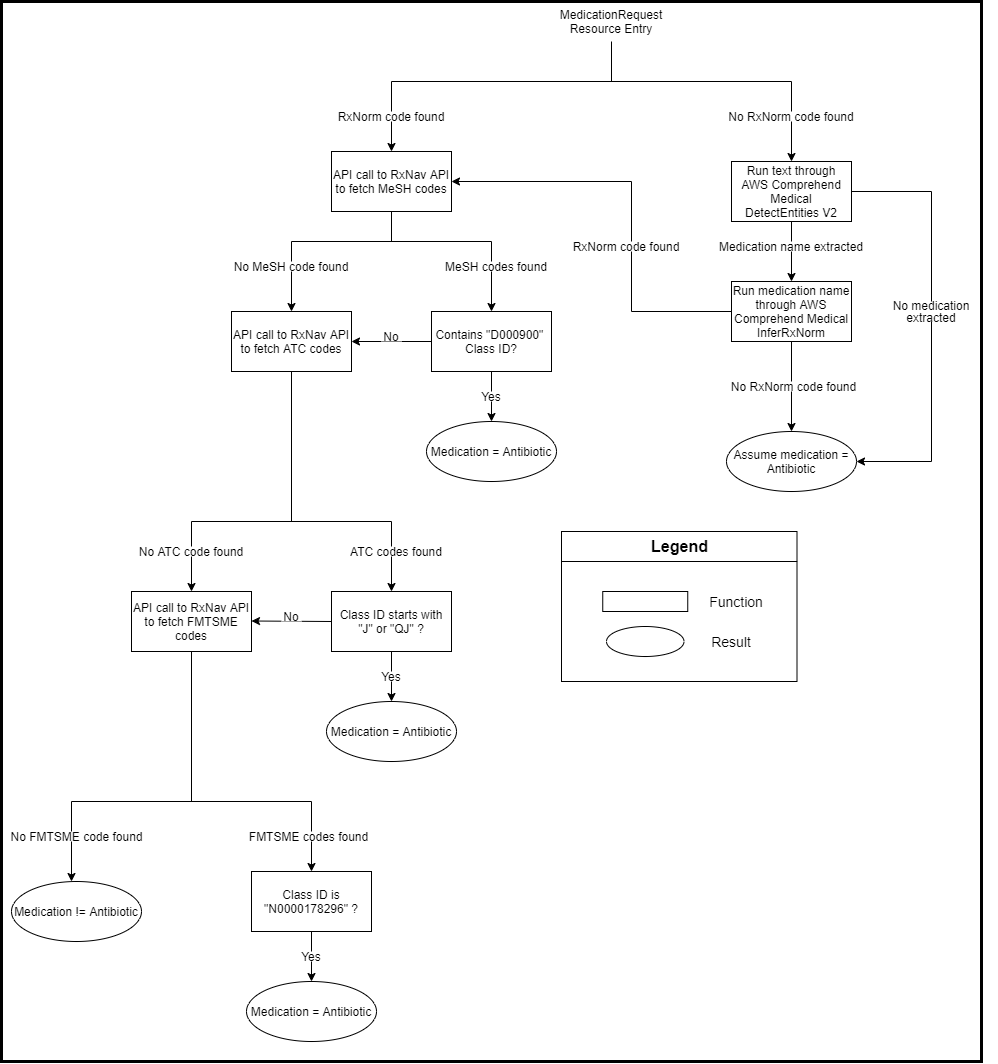

The diagram above was exported from draw.io. Its source (the exported page's mxGraphModel, read from the mxfile embedded in the PNG):
<mxGraphModel dx="2274" dy="1400" grid="1" gridSize="10" guides="1" tooltips="1" connect="1" arrows="1" fold="1" page="1" pageScale="1" pageWidth="827" pageHeight="1169" math="0" shadow="0">
  <root>
    <mxCell id="WIyWlLk6GJQsqaUBKTNV-0" />
    <mxCell id="WIyWlLk6GJQsqaUBKTNV-1" parent="WIyWlLk6GJQsqaUBKTNV-0" />
    <mxCell id="1_O0HsIParl4q6s0otqh-0" value="MedicationRequest Resource Entry" style="text;html=1;align=center;verticalAlign=middle;whiteSpace=wrap;rounded=0;" vertex="1" parent="WIyWlLk6GJQsqaUBKTNV-1">
      <mxGeometry x="480" y="40" width="120" height="40" as="geometry" />
    </mxCell>
    <mxCell id="1_O0HsIParl4q6s0otqh-1" value="" style="endArrow=none;html=1;" edge="1" parent="WIyWlLk6GJQsqaUBKTNV-1">
      <mxGeometry width="50" height="50" relative="1" as="geometry">
        <mxPoint x="540" y="120" as="sourcePoint" />
        <mxPoint x="540" y="80" as="targetPoint" />
      </mxGeometry>
    </mxCell>
    <mxCell id="1_O0HsIParl4q6s0otqh-2" value="API call to RxNav API to fetch MeSH codes" style="rounded=0;whiteSpace=wrap;html=1;" vertex="1" parent="WIyWlLk6GJQsqaUBKTNV-1">
      <mxGeometry x="260" y="190" width="120" height="60" as="geometry" />
    </mxCell>
    <mxCell id="1_O0HsIParl4q6s0otqh-4" value="" style="endArrow=none;html=1;" edge="1" parent="WIyWlLk6GJQsqaUBKTNV-1">
      <mxGeometry width="50" height="50" relative="1" as="geometry">
        <mxPoint x="320" y="120" as="sourcePoint" />
        <mxPoint x="720" y="120" as="targetPoint" />
      </mxGeometry>
    </mxCell>
    <mxCell id="1_O0HsIParl4q6s0otqh-5" value="" style="endArrow=classic;html=1;entryX=0.5;entryY=0;entryDx=0;entryDy=0;" edge="1" parent="WIyWlLk6GJQsqaUBKTNV-1" target="1_O0HsIParl4q6s0otqh-2">
      <mxGeometry width="50" height="50" relative="1" as="geometry">
        <mxPoint x="320" y="120" as="sourcePoint" />
        <mxPoint x="370" y="70" as="targetPoint" />
      </mxGeometry>
    </mxCell>
    <mxCell id="1_O0HsIParl4q6s0otqh-6" value="RxNorm code found" style="text;html=1;strokeColor=none;align=center;verticalAlign=middle;whiteSpace=wrap;rounded=0;fillColor=#ffffff;" vertex="1" parent="WIyWlLk6GJQsqaUBKTNV-1">
      <mxGeometry x="250" y="150" width="140" height="10" as="geometry" />
    </mxCell>
    <mxCell id="1_O0HsIParl4q6s0otqh-12" value="" style="endArrow=classic;html=1;entryX=0.5;entryY=0;entryDx=0;entryDy=0;" edge="1" parent="WIyWlLk6GJQsqaUBKTNV-1" target="1_O0HsIParl4q6s0otqh-9">
      <mxGeometry width="50" height="50" relative="1" as="geometry">
        <mxPoint x="420" y="280" as="sourcePoint" />
        <mxPoint x="450" y="270" as="targetPoint" />
      </mxGeometry>
    </mxCell>
    <mxCell id="1_O0HsIParl4q6s0otqh-13" value="MeSH codes found" style="text;html=1;strokeColor=none;align=center;verticalAlign=middle;whiteSpace=wrap;rounded=0;fillColor=#ffffff;" vertex="1" parent="WIyWlLk6GJQsqaUBKTNV-1">
      <mxGeometry x="355" y="300" width="140" height="10" as="geometry" />
    </mxCell>
    <mxCell id="1_O0HsIParl4q6s0otqh-15" value="Medication = Antibiotic" style="ellipse;whiteSpace=wrap;html=1;fillColor=#ffffff;" vertex="1" parent="WIyWlLk6GJQsqaUBKTNV-1">
      <mxGeometry x="355" y="460" width="130" height="60" as="geometry" />
    </mxCell>
    <mxCell id="1_O0HsIParl4q6s0otqh-16" value="" style="endArrow=classic;html=1;entryX=0.5;entryY=0;entryDx=0;entryDy=0;" edge="1" parent="WIyWlLk6GJQsqaUBKTNV-1" source="1_O0HsIParl4q6s0otqh-9" target="1_O0HsIParl4q6s0otqh-15">
      <mxGeometry width="50" height="50" relative="1" as="geometry">
        <mxPoint x="420" y="350" as="sourcePoint" />
        <mxPoint x="470" y="300" as="targetPoint" />
      </mxGeometry>
    </mxCell>
    <mxCell id="1_O0HsIParl4q6s0otqh-17" value="Yes" style="text;html=1;strokeColor=none;align=center;verticalAlign=middle;whiteSpace=wrap;rounded=0;fillColor=#ffffff;" vertex="1" parent="WIyWlLk6GJQsqaUBKTNV-1">
      <mxGeometry x="400" y="430" width="40" height="10" as="geometry" />
    </mxCell>
    <mxCell id="1_O0HsIParl4q6s0otqh-19" value="API call to RxNav API to fetch ATC codes" style="rounded=0;whiteSpace=wrap;html=1;" vertex="1" parent="WIyWlLk6GJQsqaUBKTNV-1">
      <mxGeometry x="160" y="350" width="120" height="60" as="geometry" />
    </mxCell>
    <mxCell id="1_O0HsIParl4q6s0otqh-20" value="" style="endArrow=classic;html=1;entryX=0.5;entryY=0;entryDx=0;entryDy=0;" edge="1" parent="WIyWlLk6GJQsqaUBKTNV-1" target="1_O0HsIParl4q6s0otqh-19">
      <mxGeometry width="50" height="50" relative="1" as="geometry">
        <mxPoint x="220" y="280" as="sourcePoint" />
        <mxPoint x="270" y="170" as="targetPoint" />
      </mxGeometry>
    </mxCell>
    <mxCell id="1_O0HsIParl4q6s0otqh-21" value="No MeSH code found" style="text;html=1;strokeColor=none;align=center;verticalAlign=middle;whiteSpace=wrap;rounded=0;fillColor=#ffffff;" vertex="1" parent="WIyWlLk6GJQsqaUBKTNV-1">
      <mxGeometry x="150" y="300" width="140" height="10" as="geometry" />
    </mxCell>
    <mxCell id="1_O0HsIParl4q6s0otqh-22" value="" style="endArrow=classic;html=1;entryX=1;entryY=0.5;entryDx=0;entryDy=0;exitX=0;exitY=0.5;exitDx=0;exitDy=0;" edge="1" parent="WIyWlLk6GJQsqaUBKTNV-1" source="1_O0HsIParl4q6s0otqh-9" target="1_O0HsIParl4q6s0otqh-19">
      <mxGeometry width="50" height="50" relative="1" as="geometry">
        <mxPoint x="305" y="320" as="sourcePoint" />
        <mxPoint x="355" y="270" as="targetPoint" />
      </mxGeometry>
    </mxCell>
    <mxCell id="1_O0HsIParl4q6s0otqh-23" value="No" style="text;html=1;strokeColor=none;align=center;verticalAlign=middle;whiteSpace=wrap;rounded=0;fillColor=#ffffff;" vertex="1" parent="WIyWlLk6GJQsqaUBKTNV-1">
      <mxGeometry x="310" y="370" width="20" height="10" as="geometry" />
    </mxCell>
    <mxCell id="1_O0HsIParl4q6s0otqh-9" value="Contains &quot;D000900&quot;&amp;nbsp; Class ID?" style="rounded=0;whiteSpace=wrap;html=1;" vertex="1" parent="WIyWlLk6GJQsqaUBKTNV-1">
      <mxGeometry x="360" y="350" width="120" height="60" as="geometry" />
    </mxCell>
    <mxCell id="1_O0HsIParl4q6s0otqh-37" value="" style="endArrow=none;html=1;entryX=0.5;entryY=1;entryDx=0;entryDy=0;" edge="1" parent="WIyWlLk6GJQsqaUBKTNV-1" target="1_O0HsIParl4q6s0otqh-2">
      <mxGeometry width="50" height="50" relative="1" as="geometry">
        <mxPoint x="320" y="280" as="sourcePoint" />
        <mxPoint x="290" y="360" as="targetPoint" />
      </mxGeometry>
    </mxCell>
    <mxCell id="1_O0HsIParl4q6s0otqh-38" value="" style="endArrow=none;html=1;" edge="1" parent="WIyWlLk6GJQsqaUBKTNV-1">
      <mxGeometry width="50" height="50" relative="1" as="geometry">
        <mxPoint x="220" y="280" as="sourcePoint" />
        <mxPoint x="420" y="280" as="targetPoint" />
      </mxGeometry>
    </mxCell>
    <mxCell id="1_O0HsIParl4q6s0otqh-42" value="" style="endArrow=none;html=1;" edge="1" parent="WIyWlLk6GJQsqaUBKTNV-1">
      <mxGeometry width="50" height="50" relative="1" as="geometry">
        <mxPoint x="220" y="560" as="sourcePoint" />
        <mxPoint x="220" y="410" as="targetPoint" />
      </mxGeometry>
    </mxCell>
    <mxCell id="1_O0HsIParl4q6s0otqh-43" value="" style="endArrow=none;html=1;" edge="1" parent="WIyWlLk6GJQsqaUBKTNV-1">
      <mxGeometry width="50" height="50" relative="1" as="geometry">
        <mxPoint x="120" y="560" as="sourcePoint" />
        <mxPoint x="320" y="560" as="targetPoint" />
      </mxGeometry>
    </mxCell>
    <mxCell id="1_O0HsIParl4q6s0otqh-44" value="Class ID starts with &quot;J&quot; or &quot;QJ&quot; ?" style="rounded=0;whiteSpace=wrap;html=1;" vertex="1" parent="WIyWlLk6GJQsqaUBKTNV-1">
      <mxGeometry x="260" y="630" width="120" height="60" as="geometry" />
    </mxCell>
    <mxCell id="1_O0HsIParl4q6s0otqh-45" value="" style="endArrow=classic;html=1;entryX=0.5;entryY=0;entryDx=0;entryDy=0;" edge="1" parent="WIyWlLk6GJQsqaUBKTNV-1" target="1_O0HsIParl4q6s0otqh-44">
      <mxGeometry width="50" height="50" relative="1" as="geometry">
        <mxPoint x="320" y="560" as="sourcePoint" />
        <mxPoint x="370" y="510" as="targetPoint" />
      </mxGeometry>
    </mxCell>
    <mxCell id="1_O0HsIParl4q6s0otqh-46" value="ATC codes found" style="text;html=1;strokeColor=none;align=center;verticalAlign=middle;whiteSpace=wrap;rounded=0;fillColor=#ffffff;" vertex="1" parent="WIyWlLk6GJQsqaUBKTNV-1">
      <mxGeometry x="270" y="585" width="110" height="10" as="geometry" />
    </mxCell>
    <mxCell id="1_O0HsIParl4q6s0otqh-47" value="" style="endArrow=classic;html=1;entryX=0.5;entryY=0;entryDx=0;entryDy=0;" edge="1" parent="WIyWlLk6GJQsqaUBKTNV-1" target="1_O0HsIParl4q6s0otqh-48">
      <mxGeometry width="50" height="50" relative="1" as="geometry">
        <mxPoint x="120" y="560" as="sourcePoint" />
        <mxPoint x="120" y="620" as="targetPoint" />
      </mxGeometry>
    </mxCell>
    <mxCell id="1_O0HsIParl4q6s0otqh-48" value="API call to RxNav API to fetch FMTSME codes" style="rounded=0;whiteSpace=wrap;html=1;" vertex="1" parent="WIyWlLk6GJQsqaUBKTNV-1">
      <mxGeometry x="60" y="630" width="120" height="60" as="geometry" />
    </mxCell>
    <mxCell id="1_O0HsIParl4q6s0otqh-49" value="No ATC code found" style="text;html=1;strokeColor=none;align=center;verticalAlign=middle;whiteSpace=wrap;rounded=0;fillColor=#ffffff;" vertex="1" parent="WIyWlLk6GJQsqaUBKTNV-1">
      <mxGeometry x="50" y="585" width="140" height="10" as="geometry" />
    </mxCell>
    <mxCell id="1_O0HsIParl4q6s0otqh-50" value="" style="endArrow=classic;html=1;exitX=0;exitY=0.5;exitDx=0;exitDy=0;" edge="1" parent="WIyWlLk6GJQsqaUBKTNV-1" source="1_O0HsIParl4q6s0otqh-44">
      <mxGeometry width="50" height="50" relative="1" as="geometry">
        <mxPoint x="240" y="659.5" as="sourcePoint" />
        <mxPoint x="180" y="659.5" as="targetPoint" />
      </mxGeometry>
    </mxCell>
    <mxCell id="1_O0HsIParl4q6s0otqh-51" value="No" style="text;html=1;strokeColor=none;align=center;verticalAlign=middle;whiteSpace=wrap;rounded=0;fillColor=#ffffff;" vertex="1" parent="WIyWlLk6GJQsqaUBKTNV-1">
      <mxGeometry x="210" y="650" width="20" height="10" as="geometry" />
    </mxCell>
    <mxCell id="1_O0HsIParl4q6s0otqh-52" value="Medication = Antibiotic" style="ellipse;whiteSpace=wrap;html=1;fillColor=#ffffff;" vertex="1" parent="WIyWlLk6GJQsqaUBKTNV-1">
      <mxGeometry x="255" y="740" width="130" height="60" as="geometry" />
    </mxCell>
    <mxCell id="1_O0HsIParl4q6s0otqh-53" value="" style="endArrow=classic;html=1;entryX=0.5;entryY=0;entryDx=0;entryDy=0;" edge="1" parent="WIyWlLk6GJQsqaUBKTNV-1" target="1_O0HsIParl4q6s0otqh-52">
      <mxGeometry width="50" height="50" relative="1" as="geometry">
        <mxPoint x="320" y="690" as="sourcePoint" />
        <mxPoint x="370" y="640" as="targetPoint" />
      </mxGeometry>
    </mxCell>
    <mxCell id="1_O0HsIParl4q6s0otqh-54" value="Yes" style="text;html=1;strokeColor=none;align=center;verticalAlign=middle;whiteSpace=wrap;rounded=0;fillColor=#ffffff;" vertex="1" parent="WIyWlLk6GJQsqaUBKTNV-1">
      <mxGeometry x="300" y="710" width="40" height="10" as="geometry" />
    </mxCell>
    <mxCell id="1_O0HsIParl4q6s0otqh-56" value="" style="endArrow=none;html=1;" edge="1" parent="WIyWlLk6GJQsqaUBKTNV-1">
      <mxGeometry width="50" height="50" relative="1" as="geometry">
        <mxPoint x="120" y="840" as="sourcePoint" />
        <mxPoint x="120" y="690" as="targetPoint" />
      </mxGeometry>
    </mxCell>
    <mxCell id="1_O0HsIParl4q6s0otqh-57" value="" style="endArrow=none;html=1;" edge="1" parent="WIyWlLk6GJQsqaUBKTNV-1">
      <mxGeometry width="50" height="50" relative="1" as="geometry">
        <mxPoint y="840" as="sourcePoint" />
        <mxPoint x="240" y="840" as="targetPoint" />
      </mxGeometry>
    </mxCell>
    <mxCell id="1_O0HsIParl4q6s0otqh-58" value="Class ID is &quot;N0000178296&quot; ?" style="rounded=0;whiteSpace=wrap;html=1;" vertex="1" parent="WIyWlLk6GJQsqaUBKTNV-1">
      <mxGeometry x="180" y="910" width="120" height="60" as="geometry" />
    </mxCell>
    <mxCell id="1_O0HsIParl4q6s0otqh-59" value="" style="endArrow=classic;html=1;entryX=0.5;entryY=0;entryDx=0;entryDy=0;" edge="1" parent="WIyWlLk6GJQsqaUBKTNV-1" target="1_O0HsIParl4q6s0otqh-58">
      <mxGeometry width="50" height="50" relative="1" as="geometry">
        <mxPoint x="240" y="840" as="sourcePoint" />
        <mxPoint x="290" y="790" as="targetPoint" />
      </mxGeometry>
    </mxCell>
    <mxCell id="1_O0HsIParl4q6s0otqh-60" value="FMTSME codes found" style="text;html=1;strokeColor=none;align=center;verticalAlign=middle;whiteSpace=wrap;rounded=0;fillColor=#ffffff;" vertex="1" parent="WIyWlLk6GJQsqaUBKTNV-1">
      <mxGeometry x="175" y="870" width="125" height="10" as="geometry" />
    </mxCell>
    <mxCell id="1_O0HsIParl4q6s0otqh-61" value="Medication = Antibiotic" style="ellipse;whiteSpace=wrap;html=1;fillColor=#ffffff;" vertex="1" parent="WIyWlLk6GJQsqaUBKTNV-1">
      <mxGeometry x="175" y="1020" width="130" height="60" as="geometry" />
    </mxCell>
    <mxCell id="1_O0HsIParl4q6s0otqh-62" value="" style="endArrow=classic;html=1;entryX=0.5;entryY=0;entryDx=0;entryDy=0;" edge="1" parent="WIyWlLk6GJQsqaUBKTNV-1" target="1_O0HsIParl4q6s0otqh-61">
      <mxGeometry width="50" height="50" relative="1" as="geometry">
        <mxPoint x="240" y="970" as="sourcePoint" />
        <mxPoint x="290" y="920" as="targetPoint" />
      </mxGeometry>
    </mxCell>
    <mxCell id="1_O0HsIParl4q6s0otqh-63" value="Yes" style="text;html=1;strokeColor=none;align=center;verticalAlign=middle;whiteSpace=wrap;rounded=0;fillColor=#ffffff;" vertex="1" parent="WIyWlLk6GJQsqaUBKTNV-1">
      <mxGeometry x="220" y="990" width="40" height="10" as="geometry" />
    </mxCell>
    <mxCell id="1_O0HsIParl4q6s0otqh-66" value="" style="endArrow=classic;html=1;" edge="1" parent="WIyWlLk6GJQsqaUBKTNV-1">
      <mxGeometry width="50" height="50" relative="1" as="geometry">
        <mxPoint y="840" as="sourcePoint" />
        <mxPoint y="920" as="targetPoint" />
      </mxGeometry>
    </mxCell>
    <mxCell id="1_O0HsIParl4q6s0otqh-67" value="Medication != Antibiotic" style="ellipse;whiteSpace=wrap;html=1;fillColor=#ffffff;" vertex="1" parent="WIyWlLk6GJQsqaUBKTNV-1">
      <mxGeometry x="-60" y="920" width="130" height="60" as="geometry" />
    </mxCell>
    <mxCell id="1_O0HsIParl4q6s0otqh-68" value="No FMTSME code found" style="text;html=1;strokeColor=none;align=center;verticalAlign=middle;whiteSpace=wrap;rounded=0;fillColor=#ffffff;" vertex="1" parent="WIyWlLk6GJQsqaUBKTNV-1">
      <mxGeometry x="-67.5" y="870" width="145" height="10" as="geometry" />
    </mxCell>
    <mxCell id="1_O0HsIParl4q6s0otqh-69" value="" style="endArrow=classic;html=1;" edge="1" parent="WIyWlLk6GJQsqaUBKTNV-1">
      <mxGeometry width="50" height="50" relative="1" as="geometry">
        <mxPoint x="720" y="120" as="sourcePoint" />
        <mxPoint x="720" y="200" as="targetPoint" />
      </mxGeometry>
    </mxCell>
    <mxCell id="1_O0HsIParl4q6s0otqh-70" value="No RxNorm code found" style="text;html=1;strokeColor=none;align=center;verticalAlign=middle;whiteSpace=wrap;rounded=0;fillColor=#ffffff;" vertex="1" parent="WIyWlLk6GJQsqaUBKTNV-1">
      <mxGeometry x="650" y="150" width="140" height="10" as="geometry" />
    </mxCell>
    <mxCell id="1_O0HsIParl4q6s0otqh-71" value="Run text through AWS Comprehend Medical DetectEntities V2" style="rounded=0;whiteSpace=wrap;html=1;" vertex="1" parent="WIyWlLk6GJQsqaUBKTNV-1">
      <mxGeometry x="660" y="200" width="120" height="60" as="geometry" />
    </mxCell>
    <mxCell id="1_O0HsIParl4q6s0otqh-72" value="" style="endArrow=classic;html=1;" edge="1" parent="WIyWlLk6GJQsqaUBKTNV-1">
      <mxGeometry width="50" height="50" relative="1" as="geometry">
        <mxPoint x="720" y="260" as="sourcePoint" />
        <mxPoint x="720" y="320" as="targetPoint" />
      </mxGeometry>
    </mxCell>
    <mxCell id="1_O0HsIParl4q6s0otqh-73" value="Run medication name through AWS Comprehend Medical InferRxNorm" style="rounded=0;whiteSpace=wrap;html=1;" vertex="1" parent="WIyWlLk6GJQsqaUBKTNV-1">
      <mxGeometry x="660" y="320" width="120" height="60" as="geometry" />
    </mxCell>
    <mxCell id="1_O0HsIParl4q6s0otqh-74" value="Medication name extracted" style="text;html=1;strokeColor=none;align=center;verticalAlign=middle;whiteSpace=wrap;rounded=0;fillColor=#ffffff;" vertex="1" parent="WIyWlLk6GJQsqaUBKTNV-1">
      <mxGeometry x="645" y="280" width="150" height="10" as="geometry" />
    </mxCell>
    <mxCell id="1_O0HsIParl4q6s0otqh-75" value="" style="endArrow=none;html=1;" edge="1" parent="WIyWlLk6GJQsqaUBKTNV-1">
      <mxGeometry width="50" height="50" relative="1" as="geometry">
        <mxPoint x="560" y="350" as="sourcePoint" />
        <mxPoint x="660" y="350" as="targetPoint" />
      </mxGeometry>
    </mxCell>
    <mxCell id="1_O0HsIParl4q6s0otqh-76" value="" style="endArrow=none;html=1;" edge="1" parent="WIyWlLk6GJQsqaUBKTNV-1">
      <mxGeometry width="50" height="50" relative="1" as="geometry">
        <mxPoint x="560" y="350" as="sourcePoint" />
        <mxPoint x="560" y="220" as="targetPoint" />
      </mxGeometry>
    </mxCell>
    <mxCell id="1_O0HsIParl4q6s0otqh-77" value="" style="endArrow=classic;html=1;entryX=1;entryY=0.5;entryDx=0;entryDy=0;" edge="1" parent="WIyWlLk6GJQsqaUBKTNV-1" target="1_O0HsIParl4q6s0otqh-2">
      <mxGeometry width="50" height="50" relative="1" as="geometry">
        <mxPoint x="560" y="220" as="sourcePoint" />
        <mxPoint x="610" y="170" as="targetPoint" />
      </mxGeometry>
    </mxCell>
    <mxCell id="1_O0HsIParl4q6s0otqh-78" value="RxNorm code found" style="text;html=1;strokeColor=none;align=center;verticalAlign=middle;whiteSpace=wrap;rounded=0;fillColor=#ffffff;" vertex="1" parent="WIyWlLk6GJQsqaUBKTNV-1">
      <mxGeometry x="490" y="280" width="130" height="10" as="geometry" />
    </mxCell>
    <mxCell id="1_O0HsIParl4q6s0otqh-81" value="Assume medication = Antibiotic" style="ellipse;whiteSpace=wrap;html=1;fillColor=#ffffff;" vertex="1" parent="WIyWlLk6GJQsqaUBKTNV-1">
      <mxGeometry x="655" y="470" width="130" height="60" as="geometry" />
    </mxCell>
    <mxCell id="1_O0HsIParl4q6s0otqh-82" value="" style="endArrow=classic;html=1;entryX=0.5;entryY=0;entryDx=0;entryDy=0;" edge="1" parent="WIyWlLk6GJQsqaUBKTNV-1" target="1_O0HsIParl4q6s0otqh-81">
      <mxGeometry width="50" height="50" relative="1" as="geometry">
        <mxPoint x="720" y="380" as="sourcePoint" />
        <mxPoint x="770" y="330" as="targetPoint" />
      </mxGeometry>
    </mxCell>
    <mxCell id="1_O0HsIParl4q6s0otqh-83" value="No RxNorm code found" style="text;html=1;strokeColor=none;align=center;verticalAlign=middle;whiteSpace=wrap;rounded=0;fillColor=#ffffff;" vertex="1" parent="WIyWlLk6GJQsqaUBKTNV-1">
      <mxGeometry x="619.5" y="420" width="205" height="10" as="geometry" />
    </mxCell>
    <mxCell id="1_O0HsIParl4q6s0otqh-84" value="" style="endArrow=none;html=1;entryX=1;entryY=0.5;entryDx=0;entryDy=0;" edge="1" parent="WIyWlLk6GJQsqaUBKTNV-1" target="1_O0HsIParl4q6s0otqh-71">
      <mxGeometry width="50" height="50" relative="1" as="geometry">
        <mxPoint x="860" y="230" as="sourcePoint" />
        <mxPoint x="700" y="310" as="targetPoint" />
      </mxGeometry>
    </mxCell>
    <mxCell id="1_O0HsIParl4q6s0otqh-85" value="" style="endArrow=none;html=1;" edge="1" parent="WIyWlLk6GJQsqaUBKTNV-1">
      <mxGeometry width="50" height="50" relative="1" as="geometry">
        <mxPoint x="860" y="500" as="sourcePoint" />
        <mxPoint x="860" y="230" as="targetPoint" />
      </mxGeometry>
    </mxCell>
    <mxCell id="1_O0HsIParl4q6s0otqh-88" value="" style="endArrow=classic;html=1;entryX=1;entryY=0.5;entryDx=0;entryDy=0;" edge="1" parent="WIyWlLk6GJQsqaUBKTNV-1" target="1_O0HsIParl4q6s0otqh-81">
      <mxGeometry width="50" height="50" relative="1" as="geometry">
        <mxPoint x="860" y="500" as="sourcePoint" />
        <mxPoint x="860" y="500" as="targetPoint" />
      </mxGeometry>
    </mxCell>
    <mxCell id="1_O0HsIParl4q6s0otqh-90" value="&lt;p style=&quot;line-height: 100%&quot;&gt;No medication extracted&lt;/p&gt;" style="text;html=1;strokeColor=none;align=center;verticalAlign=middle;whiteSpace=wrap;rounded=0;fillColor=#ffffff;" vertex="1" parent="WIyWlLk6GJQsqaUBKTNV-1">
      <mxGeometry x="795" y="340" width="130" height="20" as="geometry" />
    </mxCell>
    <mxCell id="1_O0HsIParl4q6s0otqh-92" value="" style="rounded=0;whiteSpace=wrap;html=1;fillColor=#ffffff;" vertex="1" parent="WIyWlLk6GJQsqaUBKTNV-1">
      <mxGeometry x="531.25" y="630" width="85" height="20" as="geometry" />
    </mxCell>
    <mxCell id="1_O0HsIParl4q6s0otqh-93" value="&lt;font style=&quot;font-size: 14px&quot;&gt;Function&lt;/font&gt;" style="text;html=1;strokeColor=none;fillColor=none;align=center;verticalAlign=middle;whiteSpace=wrap;rounded=0;" vertex="1" parent="WIyWlLk6GJQsqaUBKTNV-1">
      <mxGeometry x="645" y="630" width="40" height="20" as="geometry" />
    </mxCell>
    <mxCell id="1_O0HsIParl4q6s0otqh-94" value="" style="ellipse;whiteSpace=wrap;html=1;fillColor=#ffffff;" vertex="1" parent="WIyWlLk6GJQsqaUBKTNV-1">
      <mxGeometry x="535" y="665" width="77.5" height="30" as="geometry" />
    </mxCell>
    <mxCell id="1_O0HsIParl4q6s0otqh-95" value="&lt;span style=&quot;font-size: 14px&quot;&gt;Result&lt;/span&gt;" style="text;html=1;strokeColor=none;fillColor=none;align=center;verticalAlign=middle;whiteSpace=wrap;rounded=0;" vertex="1" parent="WIyWlLk6GJQsqaUBKTNV-1">
      <mxGeometry x="640" y="670" width="40" height="20" as="geometry" />
    </mxCell>
    <mxCell id="1_O0HsIParl4q6s0otqh-97" value="" style="rounded=0;whiteSpace=wrap;html=1;fillColor=none;" vertex="1" parent="WIyWlLk6GJQsqaUBKTNV-1">
      <mxGeometry x="490" y="570" width="235.5" height="150" as="geometry" />
    </mxCell>
    <mxCell id="1_O0HsIParl4q6s0otqh-98" value="" style="endArrow=none;html=1;entryX=1.001;entryY=0.2;entryDx=0;entryDy=0;entryPerimeter=0;" edge="1" parent="WIyWlLk6GJQsqaUBKTNV-1" target="1_O0HsIParl4q6s0otqh-97">
      <mxGeometry width="50" height="50" relative="1" as="geometry">
        <mxPoint x="490" y="600" as="sourcePoint" />
        <mxPoint x="540" y="570" as="targetPoint" />
      </mxGeometry>
    </mxCell>
    <mxCell id="1_O0HsIParl4q6s0otqh-99" value="&lt;b&gt;&lt;font style=&quot;font-size: 16px&quot;&gt;Legend&lt;/font&gt;&lt;/b&gt;" style="text;html=1;strokeColor=none;fillColor=none;align=center;verticalAlign=middle;whiteSpace=wrap;rounded=0;" vertex="1" parent="WIyWlLk6GJQsqaUBKTNV-1">
      <mxGeometry x="571.5" y="575" width="72.5" height="20" as="geometry" />
    </mxCell>
    <mxCell id="1_O0HsIParl4q6s0otqh-100" value="" style="rounded=0;whiteSpace=wrap;html=1;fillColor=none;strokeWidth=3;" vertex="1" parent="WIyWlLk6GJQsqaUBKTNV-1">
      <mxGeometry x="-70" y="40" width="980" height="1060" as="geometry" />
    </mxCell>
  </root>
</mxGraphModel>